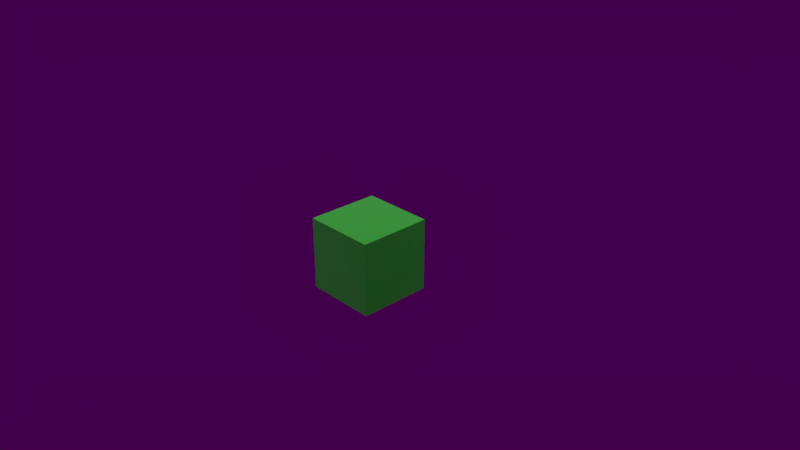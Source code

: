 # Source: cube.blend  (saved by Blender 2.79.6; exported with 4.5.12 LTS)
import bpy
from mathutils import Matrix  # noqa: F401  (used for matrix-valued properties, if any)

bpy.ops.wm.read_factory_settings(use_empty=True)
scene = bpy.context.scene
scene.name = 'Scene'

# ---- collections
col_collection_1 = bpy.data.collections.new('Collection 1'); scene.collection.children.link(col_collection_1)

# ---- materials (node trees are filled in below, after node groups)
mat_material = bpy.data.materials.new('Material')
mat_material.alpha_threshold = 0.0
mat_material.roughness = 0.5
mat_material.line_color = (0.0, 0.0, 0.0, 1.0)

# ---- material node trees
mat_material.use_nodes = True; mat_material.node_tree.nodes.clear()
_N = mat_material.node_tree.nodes; _L = mat_material.node_tree.links
n0 = _N.new('ShaderNodeOutputMaterial'); n0.name = 'Material Output'; n0.location = (300, 300)
n1 = _N.new('ShaderNodeBsdfAnisotropic'); n1.name = 'Glossy BSDF'; n1.location = (-262, 359)
n1.distribution = 'GGX'
n1.inputs[0].default_value = (0.001382, 1.0, 0.0, 1.0)
n1.inputs[1].default_value = 0.7083
n2 = _N.new('ShaderNodeMixShader'); n2.name = 'Mix Shader'; n2.location = (18, 300)
n3 = _N.new('ShaderNodeFresnel'); n3.name = 'Fresnel'; n3.location = (-262, 471)
n3.inputs[0].default_value = 1.45
n4 = _N.new('ShaderNodeBsdfDiffuse'); n4.name = 'Diffuse BSDF'; n4.location = (-269, 194)
n4.inputs[0].default_value = (1.0, 1.0, 1.0, 1.0)
n4.inputs[1].default_value = 0.2917
_L.new(n4.outputs[0], n2.inputs[2])
_L.new(n1.outputs[0], n2.inputs[1])
_L.new(n2.outputs[0], n0.inputs[0])
_L.new(n3.outputs[0], n2.inputs[0])
n0.is_active_output = True

# ---- world
world_world = bpy.data.worlds.new('World'); scene.world = world_world
world_world.color = (0.05337, 2.306e-08, 0.06972)
world_world.use_sun_shadow = False
world_world.sun_shadow_jitter_overblur = 0.0

# ---- cameras
cam_camera = bpy.data.cameras.new('Camera')
cam_camera.clip_end = 100.0
cam_camera.lens = 35.0
cam_camera.sensor_width = 32.0
cam_camera.sensor_height = 18.0
cam_camera.ortho_scale = 7.314
cam_camera.dof.focus_distance = 0.0

# ---- lights
light_area = bpy.data.lights.new('Area', 'AREA')
light_area.transmission_factor = 0.0
light_area.energy = 1.178e+04
light_area.shadow_buffer_clip_start = 0.5
light_area.shadow_soft_size = 0.1
light_area.shadow_maximum_resolution = 0.006
light_area.use_absolute_resolution = True
light_area.size = 0.1
light_area.size_y = 0.1
light_lamp = bpy.data.lights.new('Lamp', 'POINT')
light_lamp.transmission_factor = 0.0
light_lamp.cutoff_distance = 30.0
light_lamp.energy = 100.0
light_lamp.shadow_buffer_clip_start = 1.001
light_lamp.shadow_soft_size = 0.1
light_lamp.shadow_maximum_resolution = 0.006
light_lamp.use_absolute_resolution = True

# ---- meshes
me_cube = bpy.data.meshes.new('Cube')
me_cube.from_pydata([(1.0, 1.0, -1.0), (1.0, -1.0, -1.0), (-1.0, -1.0, -1.0), (-1.0, 1.0, -1.0), (1.0, 1.0, 1.0), (1.0, -1.0, 1.0), (-1.0, -1.0, 1.0), (-1.0, 1.0, 1.0)], [], [(0, 1, 2, 3), (4, 7, 6, 5), (0, 4, 5, 1), (1, 5, 6, 2), (2, 6, 7, 3), (4, 0, 3, 7)])
me_cube.materials.append(mat_material)
me_cube.use_remesh_preserve_volume = False
me_cube.use_remesh_preserve_attributes = False
me_cube.use_mirror_vertex_groups = False
me_cube.update()

# ---- objects
ob_area = bpy.data.objects.new('Area', light_area)
ob_all_parts = bpy.data.objects.new('all_parts', me_cube)
ob_lamp = bpy.data.objects.new('Lamp', light_lamp)
ob_camera = bpy.data.objects.new('Camera', cam_camera)

# ---- transforms, parenting, visibility, modifiers, constraints
ob_area.location = (0.0, 0.0, 10.0)
ob_area.scale = (1000.0, 1000.0, 1.0)
ob_area.lineart.crease_threshold = 0.0
ob_all_parts.location = (0.0, 0.0, 0.0)
ob_all_parts.scale = (0.5, 0.5, 0.5)
ob_all_parts.lock_rotations_4d = False
ob_all_parts.empty_display_type = 'ARROWS'
ob_all_parts.lineart.crease_threshold = 0.0
ob_lamp.location = (4.076, 1.005, 5.904)
ob_lamp.rotation_euler = (0.6503, 0.05522, 1.866)
ob_lamp.lock_rotations_4d = False
ob_lamp.empty_display_type = 'ARROWS'
ob_lamp.color = (0.0, 0.0, 0.0, 0.0)
ob_lamp.hide_viewport = True
ob_lamp.hide_select = True
ob_lamp.hide_render = True
ob_lamp.lineart.crease_threshold = 0.0
ob_camera.location = (7.481, -6.508, 5.344)
ob_camera.rotation_euler = (1.109, 0.0, 0.8149)
ob_camera.lock_rotations_4d = False
ob_camera.empty_display_type = 'ARROWS'
ob_camera.color = (0.0, 0.0, 0.0, 0.0)
ob_camera.display_type = 'WIRE'
ob_camera.lineart.crease_threshold = 0.0

# ---- collection membership
col_collection_1.objects.link(ob_area)
col_collection_1.objects.link(ob_all_parts)
col_collection_1.objects.link(ob_lamp)
col_collection_1.objects.link(ob_camera)

# ---- scene / render settings (as saved in the file)
scene.camera = ob_camera
scene.frame_start = 1; scene.frame_end = 250; scene.frame_set(1)
scene.render.engine = 'CYCLES'
scene.render.resolution_percentage = 50
scene.render.dither_intensity = 0.0
scene.cycles.use_denoising = False
scene.cycles.samples = 128
scene.cycles.sampling_pattern = 'TABULATED_SOBOL'
scene.cycles.use_adaptive_sampling = False
scene.cycles.use_light_tree = False
scene.view_settings.view_transform = 'Standard'
bpy.context.view_layer.update()
